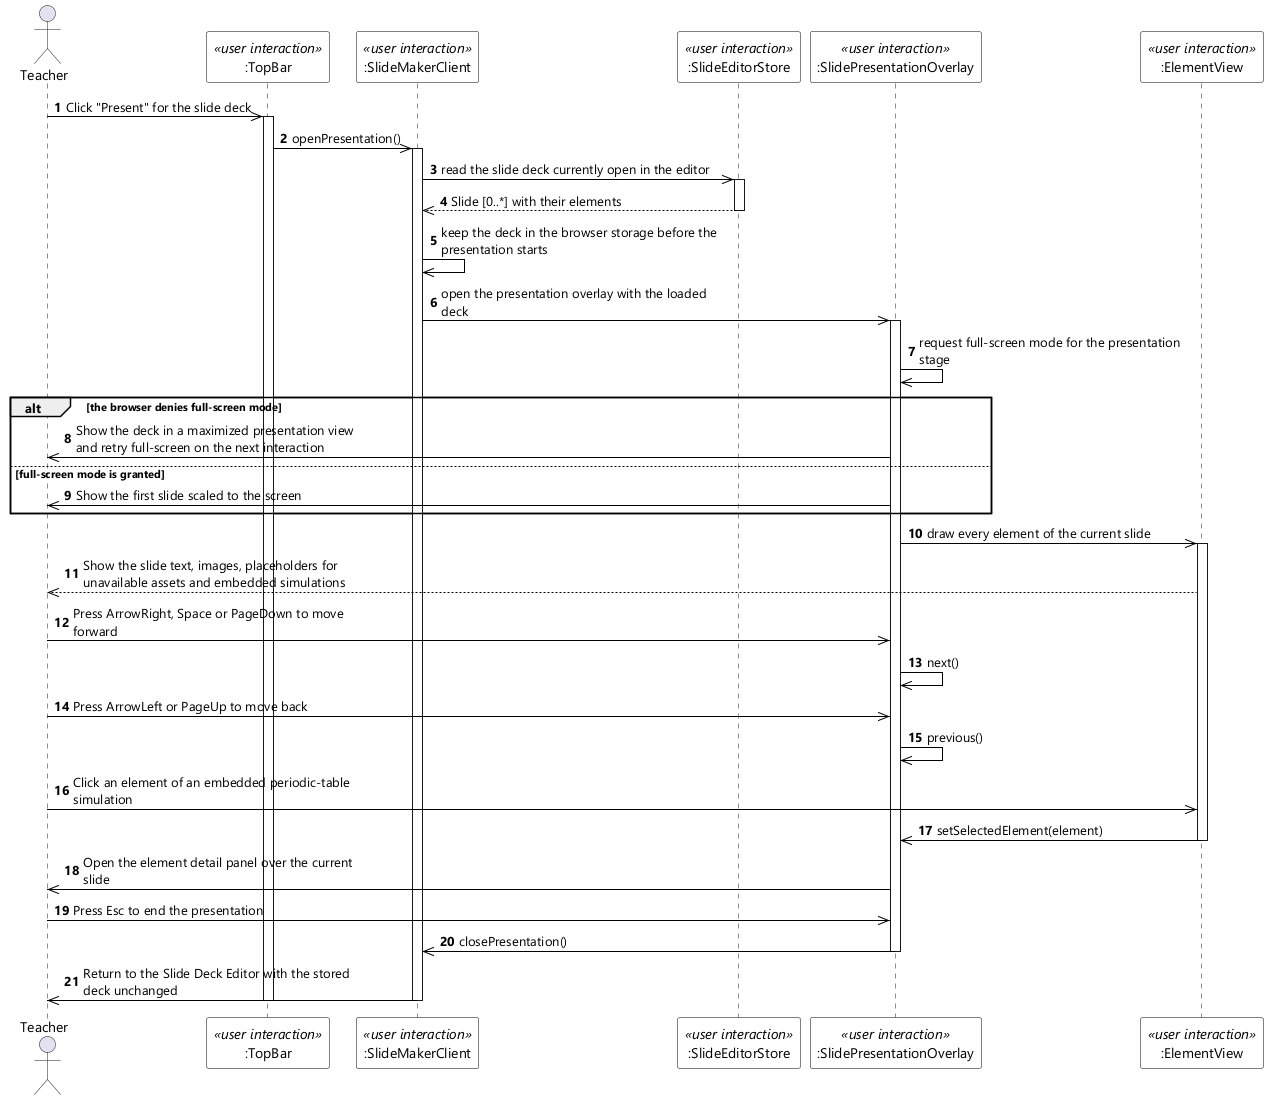

The diagram above was rendered by PlantUML. Its source (embedded in the PNG):
@startuml UC-16 Present Slide - Sequence Diagram (stereo)
skinparamlocked dpi 96
skinparam defaultFontName "Segoe UI"
skinparam shadowing false
skinparam ParticipantBackgroundColor #FFFFFF
skinparam ParticipantBorderColor #000000
skinparam ArrowColor #000000
skinparam sequenceMessageAlign left
skinparam maxMessageSize 280

actor Teacher
participant ":TopBar" as TB <<user interaction>>
participant ":SlideMakerClient" as SMC <<user interaction>>
participant ":SlideEditorStore" as STORE <<user interaction>>
participant ":SlidePresentationOverlay" as OVL <<user interaction>>
participant ":ElementView" as EV <<user interaction>>

autonumber
Teacher ->> TB : Click "Present" for the slide deck
activate TB
TB ->> SMC : openPresentation()
activate SMC
SMC ->> STORE : read the slide deck currently open in the editor
activate STORE
STORE -->> SMC : Slide [0..*] with their elements
deactivate STORE
SMC ->> SMC : keep the deck in the browser storage before the presentation starts
SMC ->> OVL : open the presentation overlay with the loaded deck
activate OVL
OVL ->> OVL : request full-screen mode for the presentation stage

alt the browser denies full-screen mode
  OVL ->> Teacher : Show the deck in a maximized presentation view and retry full-screen on the next interaction
else full-screen mode is granted
  OVL ->> Teacher : Show the first slide scaled to the screen
end

OVL ->> EV : draw every element of the current slide
activate EV
EV -->> Teacher : Show the slide text, images, placeholders for unavailable assets and embedded simulations
Teacher ->> OVL : Press ArrowRight, Space or PageDown to move forward
OVL ->> OVL : next()
Teacher ->> OVL : Press ArrowLeft or PageUp to move back
OVL ->> OVL : previous()
Teacher ->> EV : Click an element of an embedded periodic-table simulation
EV ->> OVL : setSelectedElement(element)
deactivate EV
OVL ->> Teacher : Open the element detail panel over the current slide
Teacher ->> OVL : Press Esc to end the presentation
OVL ->> SMC : closePresentation()
deactivate OVL
SMC ->> Teacher : Return to the Slide Deck Editor with the stored deck unchanged
deactivate SMC
deactivate TB
@enduml